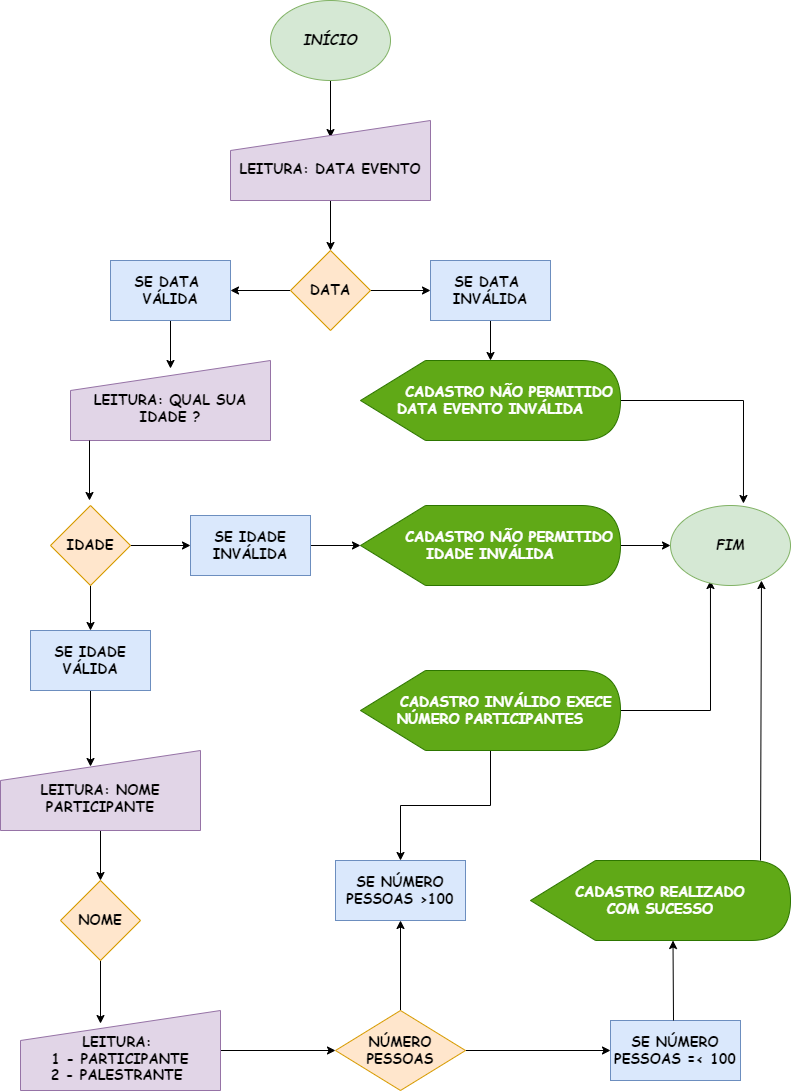

The diagram above was exported from draw.io. Its source (the exported page's mxGraphModel, read from the mxfile embedded in the PNG):
<mxGraphModel dx="1422" dy="786" grid="1" gridSize="10" guides="1" tooltips="1" connect="1" arrows="1" fold="1" page="1" pageScale="1" pageWidth="826" pageHeight="1169" math="0" shadow="0">
  <root>
    <mxCell id="0" />
    <mxCell id="1" parent="0" />
    <mxCell id="wIp5FJym4NFKqakbdUIk-3" value="" style="edgeStyle=orthogonalEdgeStyle;rounded=0;orthogonalLoop=1;jettySize=auto;html=1;fontFamily=Comic Sans MS;fontSize=14;entryX=0.5;entryY=0.213;entryDx=0;entryDy=0;entryPerimeter=0;" edge="1" parent="1" source="wIp5FJym4NFKqakbdUIk-1" target="wIp5FJym4NFKqakbdUIk-2">
      <mxGeometry relative="1" as="geometry" />
    </mxCell>
    <mxCell id="wIp5FJym4NFKqakbdUIk-1" value="&lt;b&gt;&lt;font style=&quot;font-size: 14px;&quot;&gt;&lt;i&gt;INÍCIO&lt;/i&gt;&lt;/font&gt;&lt;/b&gt;" style="ellipse;whiteSpace=wrap;html=1;fontFamily=Comic Sans MS;fontSize=14;fillColor=#d5e8d4;strokeColor=#82b366;" vertex="1" parent="1">
      <mxGeometry x="280" y="40" width="120" height="80" as="geometry" />
    </mxCell>
    <mxCell id="wIp5FJym4NFKqakbdUIk-5" value="" style="edgeStyle=orthogonalEdgeStyle;rounded=0;orthogonalLoop=1;jettySize=auto;html=1;fontFamily=Comic Sans MS;fontSize=14;" edge="1" parent="1" source="wIp5FJym4NFKqakbdUIk-2" target="wIp5FJym4NFKqakbdUIk-4">
      <mxGeometry relative="1" as="geometry" />
    </mxCell>
    <mxCell id="wIp5FJym4NFKqakbdUIk-2" value="&lt;b&gt;&lt;br&gt;LEITURA: DATA EVENTO&lt;/b&gt;" style="shape=manualInput;whiteSpace=wrap;html=1;fontFamily=Comic Sans MS;fontSize=14;fillColor=#e1d5e7;strokeColor=#9673a6;" vertex="1" parent="1">
      <mxGeometry x="240" y="160" width="200" height="80" as="geometry" />
    </mxCell>
    <mxCell id="wIp5FJym4NFKqakbdUIk-7" value="" style="edgeStyle=orthogonalEdgeStyle;rounded=0;orthogonalLoop=1;jettySize=auto;html=1;fontFamily=Comic Sans MS;fontSize=14;" edge="1" parent="1" source="wIp5FJym4NFKqakbdUIk-4" target="wIp5FJym4NFKqakbdUIk-6">
      <mxGeometry relative="1" as="geometry" />
    </mxCell>
    <mxCell id="wIp5FJym4NFKqakbdUIk-9" value="" style="edgeStyle=orthogonalEdgeStyle;rounded=0;orthogonalLoop=1;jettySize=auto;html=1;fontFamily=Comic Sans MS;fontSize=14;" edge="1" parent="1" source="wIp5FJym4NFKqakbdUIk-4" target="wIp5FJym4NFKqakbdUIk-8">
      <mxGeometry relative="1" as="geometry" />
    </mxCell>
    <mxCell id="wIp5FJym4NFKqakbdUIk-4" value="&lt;b&gt;DATA&lt;/b&gt;" style="rhombus;whiteSpace=wrap;html=1;fontSize=14;fontFamily=Comic Sans MS;fillColor=#ffe6cc;strokeColor=#d79b00;" vertex="1" parent="1">
      <mxGeometry x="300" y="290" width="80" height="80" as="geometry" />
    </mxCell>
    <mxCell id="wIp5FJym4NFKqakbdUIk-11" value="" style="edgeStyle=orthogonalEdgeStyle;rounded=0;orthogonalLoop=1;jettySize=auto;html=1;fontFamily=Comic Sans MS;fontSize=14;" edge="1" parent="1" source="wIp5FJym4NFKqakbdUIk-6" target="wIp5FJym4NFKqakbdUIk-10">
      <mxGeometry relative="1" as="geometry" />
    </mxCell>
    <mxCell id="wIp5FJym4NFKqakbdUIk-6" value="&lt;b&gt;SE DATA&amp;nbsp; INVÁLIDA&lt;/b&gt;" style="whiteSpace=wrap;html=1;fontSize=14;fontFamily=Comic Sans MS;fillColor=#dae8fc;strokeColor=#6c8ebf;" vertex="1" parent="1">
      <mxGeometry x="440" y="300" width="120" height="60" as="geometry" />
    </mxCell>
    <mxCell id="wIp5FJym4NFKqakbdUIk-15" value="" style="edgeStyle=orthogonalEdgeStyle;rounded=0;orthogonalLoop=1;jettySize=auto;html=1;fontFamily=Comic Sans MS;fontSize=14;entryX=0.5;entryY=0.1;entryDx=0;entryDy=0;entryPerimeter=0;" edge="1" parent="1" source="wIp5FJym4NFKqakbdUIk-8" target="wIp5FJym4NFKqakbdUIk-12">
      <mxGeometry relative="1" as="geometry" />
    </mxCell>
    <mxCell id="wIp5FJym4NFKqakbdUIk-8" value="&lt;b&gt;SE DATA&amp;nbsp; VÁLIDA&lt;/b&gt;" style="whiteSpace=wrap;html=1;fontSize=14;fontFamily=Comic Sans MS;fillColor=#dae8fc;strokeColor=#6c8ebf;" vertex="1" parent="1">
      <mxGeometry x="120" y="300" width="120" height="60" as="geometry" />
    </mxCell>
    <mxCell id="wIp5FJym4NFKqakbdUIk-60" style="edgeStyle=orthogonalEdgeStyle;rounded=0;orthogonalLoop=1;jettySize=auto;html=1;entryX=0.608;entryY=-0.025;entryDx=0;entryDy=0;entryPerimeter=0;fontFamily=Comic Sans MS;fontSize=14;" edge="1" parent="1" source="wIp5FJym4NFKqakbdUIk-10" target="wIp5FJym4NFKqakbdUIk-57">
      <mxGeometry relative="1" as="geometry" />
    </mxCell>
    <mxCell id="wIp5FJym4NFKqakbdUIk-10" value="&lt;b&gt;&amp;nbsp; &amp;nbsp; &amp;nbsp; CADASTRO NÃO PERMITIDO DATA EVENTO INVÁLIDA&lt;/b&gt;" style="shape=display;whiteSpace=wrap;html=1;fontFamily=Comic Sans MS;fontSize=14;fillColor=#60a917;fontColor=#ffffff;strokeColor=#2D7600;" vertex="1" parent="1">
      <mxGeometry x="370" y="400" width="260" height="80" as="geometry" />
    </mxCell>
    <mxCell id="wIp5FJym4NFKqakbdUIk-12" value="&lt;b&gt;&lt;br&gt;LEITURA: QUAL SUA IDADE ?&lt;/b&gt;" style="shape=manualInput;whiteSpace=wrap;html=1;fontFamily=Comic Sans MS;fontSize=14;fillColor=#e1d5e7;strokeColor=#9673a6;" vertex="1" parent="1">
      <mxGeometry x="80" y="400" width="200" height="80" as="geometry" />
    </mxCell>
    <mxCell id="wIp5FJym4NFKqakbdUIk-19" value="" style="edgeStyle=orthogonalEdgeStyle;rounded=0;orthogonalLoop=1;jettySize=auto;html=1;fontFamily=Comic Sans MS;fontSize=14;" edge="1" parent="1" source="wIp5FJym4NFKqakbdUIk-16" target="wIp5FJym4NFKqakbdUIk-18">
      <mxGeometry relative="1" as="geometry" />
    </mxCell>
    <mxCell id="wIp5FJym4NFKqakbdUIk-26" value="" style="edgeStyle=orthogonalEdgeStyle;rounded=0;orthogonalLoop=1;jettySize=auto;html=1;fontFamily=Comic Sans MS;fontSize=14;" edge="1" parent="1" source="wIp5FJym4NFKqakbdUIk-16" target="wIp5FJym4NFKqakbdUIk-25">
      <mxGeometry relative="1" as="geometry" />
    </mxCell>
    <mxCell id="wIp5FJym4NFKqakbdUIk-16" value="&lt;b&gt;IDADE&lt;/b&gt;" style="rhombus;whiteSpace=wrap;html=1;fontSize=14;fontFamily=Comic Sans MS;fillColor=#ffe6cc;strokeColor=#d79b00;" vertex="1" parent="1">
      <mxGeometry x="60" y="545" width="80" height="80" as="geometry" />
    </mxCell>
    <mxCell id="wIp5FJym4NFKqakbdUIk-23" value="" style="edgeStyle=orthogonalEdgeStyle;rounded=0;orthogonalLoop=1;jettySize=auto;html=1;fontFamily=Comic Sans MS;fontSize=14;" edge="1" parent="1" source="wIp5FJym4NFKqakbdUIk-18" target="wIp5FJym4NFKqakbdUIk-22">
      <mxGeometry relative="1" as="geometry" />
    </mxCell>
    <mxCell id="wIp5FJym4NFKqakbdUIk-18" value="&lt;b&gt;SE IDADE&lt;br&gt;INVÁLIDA&lt;/b&gt;" style="whiteSpace=wrap;html=1;fontSize=14;fontFamily=Comic Sans MS;fillColor=#dae8fc;strokeColor=#6c8ebf;" vertex="1" parent="1">
      <mxGeometry x="200" y="555" width="120" height="60" as="geometry" />
    </mxCell>
    <mxCell id="wIp5FJym4NFKqakbdUIk-61" style="edgeStyle=orthogonalEdgeStyle;rounded=0;orthogonalLoop=1;jettySize=auto;html=1;fontFamily=Comic Sans MS;fontSize=14;" edge="1" parent="1" source="wIp5FJym4NFKqakbdUIk-22" target="wIp5FJym4NFKqakbdUIk-57">
      <mxGeometry relative="1" as="geometry" />
    </mxCell>
    <mxCell id="wIp5FJym4NFKqakbdUIk-22" value="&lt;b&gt;&amp;nbsp; &amp;nbsp; &amp;nbsp; CADASTRO NÃO PERMITIDO IDADE INVÁLIDA&lt;/b&gt;" style="shape=display;whiteSpace=wrap;html=1;fontFamily=Comic Sans MS;fontSize=14;fillColor=#60a917;fontColor=#ffffff;strokeColor=#2D7600;" vertex="1" parent="1">
      <mxGeometry x="370" y="545" width="260" height="80" as="geometry" />
    </mxCell>
    <mxCell id="wIp5FJym4NFKqakbdUIk-24" value="" style="endArrow=classic;html=1;rounded=0;fontFamily=Comic Sans MS;fontSize=14;exitX=0.095;exitY=1;exitDx=0;exitDy=0;exitPerimeter=0;" edge="1" parent="1" source="wIp5FJym4NFKqakbdUIk-12">
      <mxGeometry width="50" height="50" relative="1" as="geometry">
        <mxPoint x="99" y="490" as="sourcePoint" />
        <mxPoint x="99" y="540" as="targetPoint" />
      </mxGeometry>
    </mxCell>
    <mxCell id="wIp5FJym4NFKqakbdUIk-30" value="" style="edgeStyle=orthogonalEdgeStyle;rounded=0;orthogonalLoop=1;jettySize=auto;html=1;fontFamily=Comic Sans MS;fontSize=14;entryX=0.45;entryY=0.2;entryDx=0;entryDy=0;entryPerimeter=0;" edge="1" parent="1" source="wIp5FJym4NFKqakbdUIk-25" target="wIp5FJym4NFKqakbdUIk-29">
      <mxGeometry relative="1" as="geometry">
        <mxPoint x="131" y="800" as="targetPoint" />
        <Array as="points" />
      </mxGeometry>
    </mxCell>
    <mxCell id="wIp5FJym4NFKqakbdUIk-25" value="&lt;b&gt;SE IDADE VÁLIDA&lt;/b&gt;" style="whiteSpace=wrap;html=1;fontSize=14;fontFamily=Comic Sans MS;fillColor=#dae8fc;strokeColor=#6c8ebf;" vertex="1" parent="1">
      <mxGeometry x="40" y="670" width="120" height="60" as="geometry" />
    </mxCell>
    <mxCell id="wIp5FJym4NFKqakbdUIk-38" value="" style="edgeStyle=orthogonalEdgeStyle;rounded=0;orthogonalLoop=1;jettySize=auto;html=1;fontFamily=Comic Sans MS;fontSize=14;" edge="1" parent="1" source="wIp5FJym4NFKqakbdUIk-29" target="wIp5FJym4NFKqakbdUIk-37">
      <mxGeometry relative="1" as="geometry" />
    </mxCell>
    <mxCell id="wIp5FJym4NFKqakbdUIk-29" value="&lt;b&gt;&lt;br&gt;LEITURA: NOME PARTICIPANTE&lt;/b&gt;" style="shape=manualInput;whiteSpace=wrap;html=1;fontFamily=Comic Sans MS;fontSize=14;fillColor=#e1d5e7;strokeColor=#9673a6;" vertex="1" parent="1">
      <mxGeometry x="10" y="790" width="200" height="80" as="geometry" />
    </mxCell>
    <mxCell id="wIp5FJym4NFKqakbdUIk-41" value="" style="edgeStyle=orthogonalEdgeStyle;rounded=0;orthogonalLoop=1;jettySize=auto;html=1;fontFamily=Comic Sans MS;fontSize=14;" edge="1" parent="1" source="wIp5FJym4NFKqakbdUIk-35" target="wIp5FJym4NFKqakbdUIk-40">
      <mxGeometry relative="1" as="geometry" />
    </mxCell>
    <mxCell id="wIp5FJym4NFKqakbdUIk-35" value="&lt;b&gt;&lt;br&gt;LEITURA: &lt;br&gt;1 - PARTICIPANTE&lt;br&gt;2 - PALESTRANTE&amp;nbsp;&lt;br&gt;&lt;/b&gt;" style="shape=manualInput;whiteSpace=wrap;html=1;fontFamily=Comic Sans MS;fontSize=14;fillColor=#e1d5e7;strokeColor=#9673a6;" vertex="1" parent="1">
      <mxGeometry x="30" y="1050" width="200" height="80" as="geometry" />
    </mxCell>
    <mxCell id="wIp5FJym4NFKqakbdUIk-39" value="" style="edgeStyle=orthogonalEdgeStyle;rounded=0;orthogonalLoop=1;jettySize=auto;html=1;fontFamily=Comic Sans MS;fontSize=14;entryX=0.4;entryY=0.163;entryDx=0;entryDy=0;entryPerimeter=0;" edge="1" parent="1" source="wIp5FJym4NFKqakbdUIk-37" target="wIp5FJym4NFKqakbdUIk-35">
      <mxGeometry relative="1" as="geometry" />
    </mxCell>
    <mxCell id="wIp5FJym4NFKqakbdUIk-37" value="&lt;b&gt;NOME&lt;/b&gt;" style="rhombus;whiteSpace=wrap;html=1;fontSize=14;fontFamily=Comic Sans MS;fillColor=#ffe6cc;strokeColor=#d79b00;" vertex="1" parent="1">
      <mxGeometry x="70" y="920" width="80" height="80" as="geometry" />
    </mxCell>
    <mxCell id="wIp5FJym4NFKqakbdUIk-43" value="" style="edgeStyle=orthogonalEdgeStyle;rounded=0;orthogonalLoop=1;jettySize=auto;html=1;fontFamily=Comic Sans MS;fontSize=14;" edge="1" parent="1" source="wIp5FJym4NFKqakbdUIk-40" target="wIp5FJym4NFKqakbdUIk-42">
      <mxGeometry relative="1" as="geometry" />
    </mxCell>
    <mxCell id="wIp5FJym4NFKqakbdUIk-54" value="" style="edgeStyle=orthogonalEdgeStyle;rounded=0;orthogonalLoop=1;jettySize=auto;html=1;fontFamily=Comic Sans MS;fontSize=14;" edge="1" parent="1" source="wIp5FJym4NFKqakbdUIk-40" target="wIp5FJym4NFKqakbdUIk-49">
      <mxGeometry relative="1" as="geometry" />
    </mxCell>
    <mxCell id="wIp5FJym4NFKqakbdUIk-40" value="&lt;b&gt;NÚMERO PESSOAS&lt;/b&gt;" style="rhombus;whiteSpace=wrap;html=1;fontSize=14;fontFamily=Comic Sans MS;fillColor=#ffe6cc;strokeColor=#d79b00;" vertex="1" parent="1">
      <mxGeometry x="345" y="1050" width="130" height="80" as="geometry" />
    </mxCell>
    <mxCell id="wIp5FJym4NFKqakbdUIk-42" value="&lt;b&gt;SE NÚMERO&lt;br&gt;PESSOAS =&amp;lt; 100&lt;/b&gt;" style="whiteSpace=wrap;html=1;fontSize=14;fontFamily=Comic Sans MS;fillColor=#dae8fc;strokeColor=#6c8ebf;" vertex="1" parent="1">
      <mxGeometry x="620" y="1060" width="130" height="60" as="geometry" />
    </mxCell>
    <mxCell id="wIp5FJym4NFKqakbdUIk-49" value="&lt;b&gt;SE NÚMERO&lt;br&gt;PESSOAS &amp;gt;100&lt;/b&gt;" style="whiteSpace=wrap;html=1;fontSize=14;fontFamily=Comic Sans MS;fillColor=#dae8fc;strokeColor=#6c8ebf;" vertex="1" parent="1">
      <mxGeometry x="345" y="900" width="130" height="60" as="geometry" />
    </mxCell>
    <mxCell id="wIp5FJym4NFKqakbdUIk-52" value="" style="edgeStyle=orthogonalEdgeStyle;rounded=0;orthogonalLoop=1;jettySize=auto;html=1;fontFamily=Comic Sans MS;fontSize=14;" edge="1" parent="1" source="wIp5FJym4NFKqakbdUIk-51" target="wIp5FJym4NFKqakbdUIk-49">
      <mxGeometry relative="1" as="geometry" />
    </mxCell>
    <mxCell id="wIp5FJym4NFKqakbdUIk-62" style="edgeStyle=orthogonalEdgeStyle;rounded=0;orthogonalLoop=1;jettySize=auto;html=1;entryX=0.333;entryY=0.938;entryDx=0;entryDy=0;entryPerimeter=0;fontFamily=Comic Sans MS;fontSize=14;" edge="1" parent="1" source="wIp5FJym4NFKqakbdUIk-51" target="wIp5FJym4NFKqakbdUIk-57">
      <mxGeometry relative="1" as="geometry" />
    </mxCell>
    <mxCell id="wIp5FJym4NFKqakbdUIk-51" value="&lt;b&gt;&amp;nbsp; &amp;nbsp; &amp;nbsp; CADASTRO INVÁLIDO EXECE&amp;nbsp;&lt;br&gt;NÚMERO PARTICIPANTES&lt;br&gt;&lt;/b&gt;" style="shape=display;whiteSpace=wrap;html=1;fontFamily=Comic Sans MS;fontSize=14;fillColor=#60a917;fontColor=#ffffff;strokeColor=#2D7600;" vertex="1" parent="1">
      <mxGeometry x="370" y="710" width="260" height="80" as="geometry" />
    </mxCell>
    <mxCell id="wIp5FJym4NFKqakbdUIk-53" value="&lt;b&gt;CADASTRO REALIZADO&lt;br&gt;COM SUCESSO&lt;br&gt;&lt;/b&gt;" style="shape=display;whiteSpace=wrap;html=1;fontFamily=Comic Sans MS;fontSize=14;fillColor=#60a917;fontColor=#ffffff;strokeColor=#2D7600;" vertex="1" parent="1">
      <mxGeometry x="540" y="900" width="260" height="80" as="geometry" />
    </mxCell>
    <mxCell id="wIp5FJym4NFKqakbdUIk-56" value="" style="endArrow=classic;html=1;rounded=0;fontFamily=Comic Sans MS;fontSize=14;entryX=0;entryY=0;entryDx=142.5;entryDy=80;entryPerimeter=0;" edge="1" parent="1" target="wIp5FJym4NFKqakbdUIk-53">
      <mxGeometry width="50" height="50" relative="1" as="geometry">
        <mxPoint x="683" y="1060" as="sourcePoint" />
        <mxPoint x="690" y="990" as="targetPoint" />
      </mxGeometry>
    </mxCell>
    <mxCell id="wIp5FJym4NFKqakbdUIk-57" value="&lt;b&gt;&lt;font style=&quot;font-size: 14px;&quot;&gt;&lt;i&gt;FIM&lt;/i&gt;&lt;/font&gt;&lt;/b&gt;" style="ellipse;whiteSpace=wrap;html=1;fontFamily=Comic Sans MS;fontSize=14;fillColor=#d5e8d4;strokeColor=#82b366;" vertex="1" parent="1">
      <mxGeometry x="680" y="545" width="120" height="80" as="geometry" />
    </mxCell>
    <mxCell id="wIp5FJym4NFKqakbdUIk-64" value="" style="endArrow=classic;html=1;rounded=0;fontFamily=Comic Sans MS;fontSize=14;entryX=0.758;entryY=0.938;entryDx=0;entryDy=0;entryPerimeter=0;" edge="1" parent="1" target="wIp5FJym4NFKqakbdUIk-57">
      <mxGeometry width="50" height="50" relative="1" as="geometry">
        <mxPoint x="770" y="900" as="sourcePoint" />
        <mxPoint x="770" y="730" as="targetPoint" />
      </mxGeometry>
    </mxCell>
  </root>
</mxGraphModel>